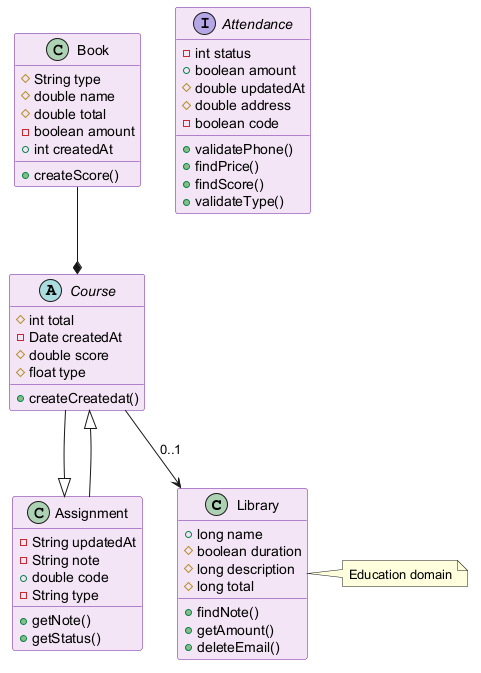

The diagram above was rendered by PlantUML. Its source (embedded in the PNG):
@startuml
skinparam backgroundColor #FFFFFF
skinparam classBackgroundColor #F3E5F5
skinparam classBorderColor #6A1B9A
class Library {
  +long name
  #boolean duration
  #long description
  #long total
  +findNote()
  +getAmount()
  +deleteEmail()
}
class Book {
  #String type
  #double name
  #double total
  -boolean amount
  +int createdAt
  +createScore()
}
class Assignment {
  -String updatedAt
  -String note
  +double code
  -String type
  +getNote()
  +getStatus()
}
interface Attendance {
  -int status
  +boolean amount
  #double updatedAt
  #double address
  -boolean code
  +validatePhone()
  +findPrice()
  +findScore()
  +validateType()
}
abstract class Course {
  #int total
  -Date createdAt
  #double score
  #float type
  +createCreatedat()
}
Assignment --|> Course
Course --|> Assignment
Course --> Library : "0..1"
Book --* Course
note right of Library : Education domain
@enduml